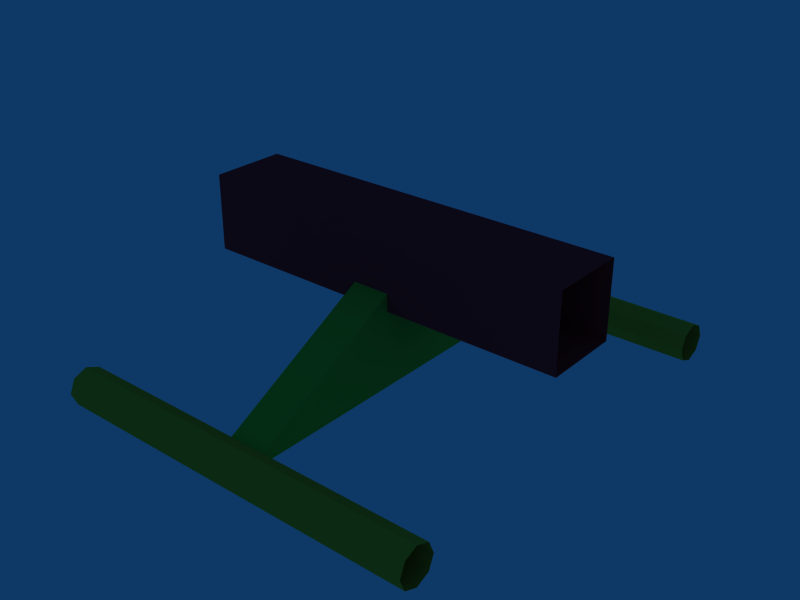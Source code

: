 # Source: invtrack20.blend  (saved by Blender 4.0.36; exported with 4.5.12 LTS)
import bpy
from mathutils import Matrix  # noqa: F401  (used for matrix-valued properties, if any)

bpy.ops.wm.read_factory_settings(use_empty=True)
scene = bpy.context.scene
scene.name = 'Scene'

# ---- collections
col_collection_1 = bpy.data.collections.new('Collection 1'); scene.collection.children.link(col_collection_1)

# ---- materials (node trees are filled in below, after node groups)
mat_rails = bpy.data.materials.new('rails ')
mat_rails.alpha_threshold = 0.0
mat_rails.diffuse_color = (0.8, 0.7342, 0.1899, 1.0)
mat_rails.roughness = 0.5
mat_rails.line_color = (0.0, 0.0, 0.0, 1.0)
mat_support = bpy.data.materials.new('support')
mat_support.alpha_threshold = 0.0
mat_support.diffuse_color = (0.2648, 0.8, 0.2129, 1.0)
mat_support.roughness = 0.5
mat_support.line_color = (0.0, 0.0, 0.0, 1.0)
mat_center = bpy.data.materials.new('center')
mat_center.alpha_threshold = 0.0
mat_center.diffuse_color = (0.8, 0.1557, 0.2271, 1.0)
mat_center.roughness = 0.5
mat_center.line_color = (0.0, 0.0, 0.0, 1.0)

# ---- material node trees

# ---- world
world_world = bpy.data.worlds.new('World'); scene.world = world_world
world_world.color = (0.05656, 0.2208, 0.4)
world_world.use_sun_shadow = False
world_world.sun_shadow_jitter_overblur = 0.0
world_world.cycles.sampling_method = 'MANUAL'
world_world.cycles.sample_map_resolution = 256

# ---- meshes
me_invtrack20 = bpy.data.meshes.new('invtrack20')
me_invtrack20.from_pydata([(1.002, 0.2027, 0.6781), (1.002, -1.167, -0.1914), (1.002, -1.167, -0.04996), (1.002, -1.026, -0.04996), (1.002, 1.006, -0.1207), (1.002, 1.176, -0.04996), (1.002, 1.206, -0.1207), (1.002, 1.106, -0.02067), (1.002, 1.035, -0.04996), (1.002, 1.035, -0.1914), (1.002, 1.106, -0.2207), (1.002, 1.176, -0.1914), (-0.002193, 1.206, -0.1207), (-0.002193, 1.176, -0.04996), (-0.002193, 1.006, -0.1207), (-0.002193, 1.176, -0.1914), (1.002, -0.9967, -0.1207), (1.002, -1.097, -0.02067), (1.002, -1.197, -0.1207), (1.002, -1.097, -0.2207), (1.002, -1.026, -0.1914), (-0.002193, -1.026, -0.04996), (-0.002193, -1.097, -0.02067), (-0.002193, -1.197, -0.1207), (1.002, -0.1974, 0.278), (1.002, 0.2027, 0.278), (-0.002193, -0.1974, 0.278), (1.002, -0.1974, 0.6781), (-0.997, -0.1974, 0.6781), (-0.997, 0.2027, 0.6781), (-0.002193, 0.2027, 0.6781), (-0.002193, -0.1974, 0.6781), (-0.997, -0.1974, 0.278), (-0.997, 0.2027, 0.278), (-0.002193, 0.2027, 0.278), (-0.1017, 0.002277, 0.4782), (0.09572, 0.002276, 0.4782), (-0.1018, -1.097, -0.1206), (-0.1017, 1.104, -0.1203), (0.09572, 1.104, -0.1203), (0.09572, -1.097, -0.1206), (-0.9983, -1.026, -0.1914), (-0.9983, -1.097, -0.2207), (-0.9983, -1.167, -0.1914), (-0.9983, -1.197, -0.1207), (-0.9983, -1.167, -0.04996), (-0.9983, -1.097, -0.02067), (-0.9983, -1.026, -0.04996), (-0.9983, -0.9967, -0.1207), (-0.002193, -1.026, -0.1914), (-0.002193, -1.097, -0.2207), (-0.002193, -1.167, -0.1914), (-0.002193, -1.167, -0.04996), (-0.002193, -0.9967, -0.1207), (-0.9983, 1.176, -0.1914), (-0.9983, 1.106, -0.2207), (-0.9983, 1.035, -0.1914), (-0.9983, 1.006, -0.1207), (-0.9983, 1.035, -0.04996), (-0.9983, 1.106, -0.02067), (-0.9983, 1.176, -0.04996), (-0.9983, 1.206, -0.1207), (-0.002193, 1.106, -0.2207), (-0.002193, 1.035, -0.1914), (-0.002193, 1.035, -0.04996), (-0.002193, 1.106, -0.02067)], [], [(6, 12, 13, 5), (5, 13, 65, 7), (7, 65, 64, 8), (8, 64, 14, 4), (4, 14, 63, 9), (9, 63, 62, 10), (10, 62, 15, 11), (12, 6, 11, 15), (16, 53, 21, 3), (3, 21, 22, 17), (17, 22, 52, 2), (2, 52, 23, 18), (18, 23, 51, 1), (1, 51, 50, 19), (19, 50, 49, 20), (53, 16, 20, 49), (24, 26, 34, 25), (27, 0, 30, 31), (25, 34, 30, 0), (27, 31, 26, 24), (31, 28, 32, 26), (34, 33, 29, 30), (31, 30, 29, 28), (26, 32, 33, 34), (36, 35, 37, 40), (38, 37, 35), (39, 38, 35, 36), (40, 39, 36), (40, 37, 38, 39), (48, 53, 49, 41), (50, 42, 41, 49), (51, 43, 42, 50), (23, 44, 43, 51), (52, 45, 44, 23), (22, 46, 45, 52), (21, 47, 46, 22), (53, 48, 47, 21), (61, 12, 15, 54), (62, 55, 54, 15), (63, 56, 55, 62), (14, 57, 56, 63), (64, 58, 57, 14), (65, 59, 58, 64), (13, 60, 59, 65), (12, 61, 60, 13)])
me_invtrack20.polygons.foreach_set('material_index', [0, 0, 0, 0, 0, 0, 0, 0, 0, 0, 0, 0, 0, 0, 0, 0, 2, 2, 2, 2, 2, 2, 2, 2, 1, 1, 1, 1, 1, 0, 0, 0, 0, 0, 0, 0, 0, 0, 0, 0, 0, 0, 0, 0, 0])
_uv = me_invtrack20.uv_layers.new(name='UVMap')
_uv.uv.foreach_set('vector', [0.3452, 0.01451, 0.339, 0.9828, 0.2847, 0.9827, 0.2909, 0.01443, 0.2909, 0.01443, 0.2847, 0.9827, 0.2304, 0.9826, 0.2366, 0.01435, 0.2366, 0.01435, 0.2304, 0.9826, 0.1761, 0.9825, 0.1823, 0.01427, 0.1823, 0.01427, 0.1761, 0.9825, 0.1218, 0.9824, 0.128, 0.01419, 0.128, 0.01419, 0.1218, 0.9824, 0.06752, 0.9824, 0.07367, 0.01411, 0.07367, 0.01411, 0.06752, 0.9824, 0.01322, 0.9823, 0.01938, 0.01403, 0.4538, 0.01467, 0.4476, 0.9829, 0.3933, 0.9828, 0.3995, 0.01459, 0.339, 0.9828, 0.3452, 0.01451, 0.3995, 0.01459, 0.3933, 0.9828, 0.6488, 0.9805, 0.6425, 0.01226, 0.6974, 0.01218, 0.7036, 0.9804, 0.7036, 0.9804, 0.6974, 0.01218, 0.7522, 0.0121, 0.7584, 0.9803, 0.7584, 0.9803, 0.7522, 0.0121, 0.8071, 0.01202, 0.8133, 0.9803, 0.8133, 0.9803, 0.8071, 0.01202, 0.8619, 0.01194, 0.8681, 0.9802, 0.8681, 0.9802, 0.8619, 0.01194, 0.9168, 0.01185, 0.923, 0.9801, 0.923, 0.9801, 0.9168, 0.01185, 0.9716, 0.01177, 0.9778, 0.98, 0.5391, 0.9807, 0.5328, 0.01242, 0.5877, 0.01234, 0.5939, 0.9806, 0.6425, 0.01226, 0.6488, 0.9805, 0.5939, 0.9806, 0.5877, 0.01234, 0.01981, 0.02291, 0.02346, 0.982, 0.2618, 0.9814, 0.2582, 0.02232, 0.7349, 0.02115, 0.4965, 0.02174, 0.5002, 0.9808, 0.7385, 0.9803, 0.2582, 0.02232, 0.2618, 0.9814, 0.5002, 0.9808, 0.4965, 0.02174, 0.7349, 0.02115, 0.7385, 0.9803, 0.9769, 0.9797, 0.9732, 0.02056, 0.7349, 0.02115, 0.7385, 0.9803, 0.9769, 0.9797, 0.9732, 0.02056, 0.2582, 0.02232, 0.2618, 0.9814, 0.5002, 0.9808, 0.4965, 0.02174, 0.7349, 0.02115, 0.4965, 0.02174, 0.5002, 0.9808, 0.7385, 0.9803, 0.01981, 0.02291, 0.02346, 0.982, 0.2618, 0.9814, 0.2582, 0.02232, 0.8519, 0.3254, 0.968, 0.3256, 0.9692, 0.03384, 0.8531, 0.03358, 0.7254, 0.9781, 0.7295, 0.03358, 0.3755, 0.5044, 0.8496, 0.8635, 0.9657, 0.8638, 0.968, 0.3256, 0.8519, 0.3254, 0.02146, 0.03358, 0.02558, 0.9781, 0.3755, 0.5044, 0.8457, 0.03358, 0.7295, 0.03384, 0.7335, 0.9783, 0.8496, 0.9781, 0.6425, 0.01226, 0.6488, 0.9805, 0.5939, 0.9806, 0.5877, 0.01234, 0.5391, 0.9807, 0.5328, 0.01242, 0.5877, 0.01234, 0.5939, 0.9806, 0.923, 0.9801, 0.9168, 0.01185, 0.9716, 0.01177, 0.9778, 0.98, 0.8681, 0.9802, 0.8619, 0.01194, 0.9168, 0.01185, 0.923, 0.9801, 0.8133, 0.9803, 0.8071, 0.01202, 0.8619, 0.01194, 0.8681, 0.9802, 0.7584, 0.9803, 0.7522, 0.0121, 0.8071, 0.01202, 0.8133, 0.9803, 0.7036, 0.9804, 0.6974, 0.01218, 0.7522, 0.0121, 0.7584, 0.9803, 0.6488, 0.9805, 0.6425, 0.01226, 0.6974, 0.01218, 0.7036, 0.9804, 0.339, 0.9828, 0.3452, 0.01451, 0.3995, 0.01459, 0.3933, 0.9828, 0.4538, 0.01467, 0.4476, 0.9829, 0.3933, 0.9828, 0.3995, 0.01459, 0.07367, 0.01411, 0.06752, 0.9824, 0.01322, 0.9823, 0.01938, 0.01403, 0.128, 0.01419, 0.1218, 0.9824, 0.06752, 0.9824, 0.07367, 0.01411, 0.1823, 0.01427, 0.1761, 0.9825, 0.1218, 0.9824, 0.128, 0.01419, 0.2366, 0.01435, 0.2304, 0.9826, 0.1761, 0.9825, 0.1823, 0.01427, 0.2909, 0.01443, 0.2847, 0.9827, 0.2304, 0.9826, 0.2366, 0.01435, 0.3452, 0.01451, 0.339, 0.9828, 0.2847, 0.9827, 0.2909, 0.01443])
me_invtrack20.materials.append(mat_rails)
me_invtrack20.materials.append(mat_support)
me_invtrack20.materials.append(mat_center)
me_invtrack20.use_remesh_preserve_volume = False
me_invtrack20.use_remesh_preserve_attributes = False
me_invtrack20.use_mirror_vertex_groups = False
me_invtrack20.update()

# ---- objects
ob_invtrack20 = bpy.data.objects.new('invtrack20', me_invtrack20)

# ---- transforms, parenting, visibility, modifiers, constraints
ob_invtrack20.location = (2.675e-17, 5.939e-33, 0.1205)
ob_invtrack20.lineart.crease_threshold = 0.0

# ---- collection membership
col_collection_1.objects.link(ob_invtrack20)

# ---- scene / render settings (as saved in the file)
scene.frame_start = 1; scene.frame_end = 250; scene.frame_set(2)
scene.render.engine = 'BLENDER_EEVEE_NEXT'
scene.render.image_settings.file_format = 'JPEG'
scene.render.image_settings.color_mode = 'RGB'
scene.render.image_settings.compression = 90
scene.render.resolution_x = 800
scene.render.resolution_y = 600
scene.render.pixel_aspect_x = 100.0
scene.render.pixel_aspect_y = 100.0
scene.render.fps = 25
scene.render.dither_intensity = 0.0
scene.render.use_compositing = False
scene.render.use_sequencer = False
scene.render.bake_margin = 2
scene.render.bake_bias = 0.0
scene.render.use_stamp_time = False
scene.render.use_stamp_date = False
scene.render.use_stamp_frame = False
scene.render.use_stamp_camera = False
scene.render.use_stamp_scene = False
scene.render.use_stamp_filename = False
scene.render.use_stamp_render_time = False
scene.render.stamp_font_size = 0
scene.cycles.use_denoising = False
scene.cycles.samples = 10
scene.cycles.sampling_pattern = 'TABULATED_SOBOL'
scene.cycles.light_sampling_threshold = 0.0
scene.cycles.use_adaptive_sampling = False
scene.cycles.use_light_tree = False
scene.cycles.blur_glossy = 0.0
scene.cycles.volume_bounces = 1
scene.cycles.pixel_filter_type = 'GAUSSIAN'
scene.cycles.sample_clamp_indirect = 0.0
scene.view_settings.view_transform = 'Raw'
bpy.context.view_layer.update()

# ---- added for rendering (the .blend has no active camera): camera
cam_auto = bpy.data.cameras.new('AutoCamera')
cam_auto.lens = 50.0
cam_auto.sensor_width = 36.0
cam_auto.clip_end = 1000.0
ob_auto_camera = bpy.data.objects.new('AutoCamera', cam_auto)
scene.collection.objects.link(ob_auto_camera)
ob_auto_camera.location = (3.01169, -3.60723, 2.75692)
ob_auto_camera.rotation_euler = (1.09748, -7.21219e-08, 0.694738)
scene.camera = ob_auto_camera
bpy.context.view_layer.update()
